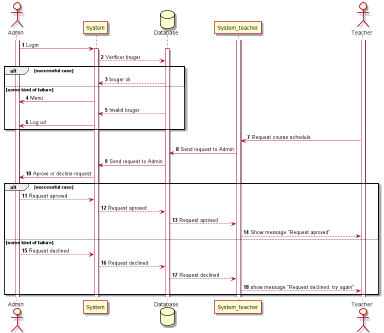

The diagram above was rendered by PlantUML. Its source (embedded in the PNG):
@startuml
'https://plantuml.com/sequence-diagram

autonumber

actor Admin
activate Admin
Admin -> System : Login
activate System
database Database
activate Database
System --> Database: Verificer bruger
alt successful case
Database --> System: bruger ok
else some kind of failure
System -> Admin: Menu
Database --> System: Invalid bruger
System -> Admin: Log ud
end

activate System_teacher
actor Teacher
activate Teacher
System_teacher <- Teacher: Request course schedule
System_teacher -> Database: Send request to Admin
Database -> System: Send request to Admin
System -> Admin: Aprove or decline request
alt successful case
Admin --> System : Request aproved
System --> Database: Request aproved
Database --> System_teacher: Request aproved
System_teacher --> Teacher: Show message "Request aproved"
else some kind of failure
Admin --> System: Request declined
System --> Database: Request declined
Database --> System_teacher: Request declined
System_teacher --> Teacher: show message "Request declined, try again"
end








@enduml